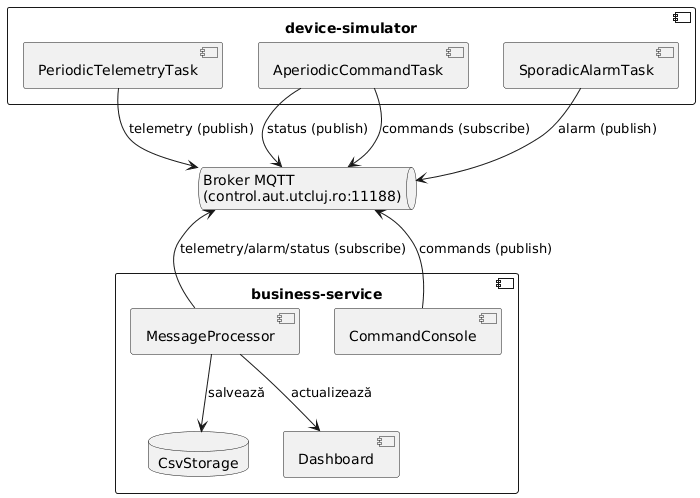

The diagram above was rendered by PlantUML. Its source (embedded in the PNG):
@startuml
component "device-simulator" as device {
  component "PeriodicTelemetryTask" as pt
  component "SporadicAlarmTask" as st
  component "AperiodicCommandTask" as at
}

queue "Broker MQTT\n(control.aut.utcluj.ro:11188)" as broker

component "business-service" as biz {
  component "MessageProcessor" as mp
  component "CommandConsole" as cc
  database "CsvStorage" as csv
  component "Dashboard" as dash
}

pt --> broker : telemetry (publish)
st --> broker : alarm (publish)
broker <-- at : commands (subscribe)
at --> broker : status (publish)

broker <-- mp : telemetry/alarm/status (subscribe)
cc --> broker : commands (publish)

mp --> csv : salvează
mp --> dash : actualizează
@enduml